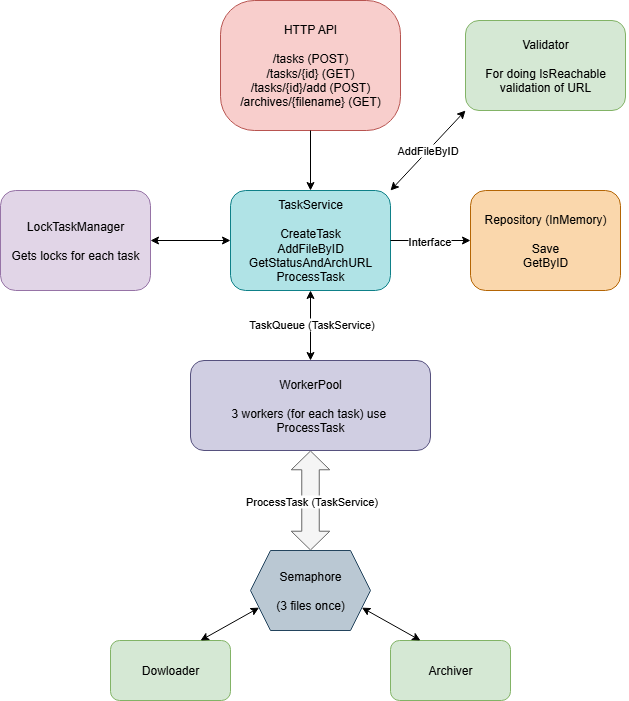

The diagram above was exported from draw.io. Its source (the exported page's mxGraphModel, read from the mxfile embedded in the PNG):
<mxGraphModel dx="1722" dy="934" grid="1" gridSize="10" guides="1" tooltips="1" connect="1" arrows="1" fold="1" page="1" pageScale="1" pageWidth="827" pageHeight="1169" background="light-dark(#FFFFFF,#FFFFFF)" math="0" shadow="0">
  <root>
    <mxCell id="0" />
    <mxCell id="1" parent="0" />
    <mxCell id="HgoehB7xhJvo3hHHSvCt-2" value="HTTP API&lt;div&gt;&lt;br&gt;&lt;div&gt;/tasks (POST)&lt;/div&gt;&lt;div&gt;/tasks/{id} (GET)&lt;/div&gt;&lt;div&gt;/tasks/{id}/add (POST)&lt;/div&gt;&lt;/div&gt;&lt;div&gt;/archives/{filename} (GET)&lt;/div&gt;" style="rounded=1;whiteSpace=wrap;html=1;strokeColor=#b85450;fillColor=#f8cecc;arcSize=26;" vertex="1" parent="1">
      <mxGeometry x="310" y="110" width="180" height="130" as="geometry" />
    </mxCell>
    <mxCell id="HgoehB7xhJvo3hHHSvCt-22" value="" style="endArrow=classic;html=1;rounded=0;strokeColor=light-dark(#000000,#000000);exitX=0.5;exitY=1;exitDx=0;exitDy=0;" edge="1" parent="1" source="HgoehB7xhJvo3hHHSvCt-2">
      <mxGeometry width="50" height="50" relative="1" as="geometry">
        <mxPoint x="470" y="260" as="sourcePoint" />
        <mxPoint x="400" y="300" as="targetPoint" />
      </mxGeometry>
    </mxCell>
    <mxCell id="HgoehB7xhJvo3hHHSvCt-23" value="TaskService&lt;div&gt;&lt;br&gt;&lt;/div&gt;&lt;div&gt;CreateTask&lt;/div&gt;&lt;div&gt;AddFileByID&lt;/div&gt;&lt;div&gt;GetStatusAndArchURL&lt;/div&gt;&lt;div&gt;ProcessTask&lt;/div&gt;" style="rounded=1;whiteSpace=wrap;html=1;fillColor=#b0e3e6;strokeColor=#0e8088;" vertex="1" parent="1">
      <mxGeometry x="320" y="300" width="160" height="100" as="geometry" />
    </mxCell>
    <mxCell id="HgoehB7xhJvo3hHHSvCt-24" value="" style="endArrow=classic;html=1;rounded=0;strokeColor=light-dark(#000000,#000000);exitX=1;exitY=0.5;exitDx=0;exitDy=0;" edge="1" parent="1" source="HgoehB7xhJvo3hHHSvCt-25">
      <mxGeometry width="50" height="50" relative="1" as="geometry">
        <mxPoint x="610" y="260" as="sourcePoint" />
        <mxPoint x="580" y="350" as="targetPoint" />
      </mxGeometry>
    </mxCell>
    <mxCell id="HgoehB7xhJvo3hHHSvCt-27" value="" style="endArrow=classic;html=1;rounded=0;strokeColor=light-dark(#000000,#000000);exitX=1;exitY=0.5;exitDx=0;exitDy=0;" edge="1" parent="1" source="HgoehB7xhJvo3hHHSvCt-23" target="HgoehB7xhJvo3hHHSvCt-25">
      <mxGeometry width="50" height="50" relative="1" as="geometry">
        <mxPoint x="480" y="350" as="sourcePoint" />
        <mxPoint x="580" y="350" as="targetPoint" />
      </mxGeometry>
    </mxCell>
    <mxCell id="HgoehB7xhJvo3hHHSvCt-50" value="Interface" style="edgeLabel;html=1;align=center;verticalAlign=middle;resizable=0;points=[];" vertex="1" connectable="0" parent="HgoehB7xhJvo3hHHSvCt-27">
      <mxGeometry x="-0.05" relative="1" as="geometry">
        <mxPoint as="offset" />
      </mxGeometry>
    </mxCell>
    <mxCell id="HgoehB7xhJvo3hHHSvCt-25" value="Repository (InMemory)&lt;br&gt;&lt;br&gt;Save&lt;br&gt;GetByID" style="rounded=1;whiteSpace=wrap;html=1;fillColor=#fad7ac;strokeColor=#b46504;" vertex="1" parent="1">
      <mxGeometry x="560" y="300" width="150" height="100" as="geometry" />
    </mxCell>
    <mxCell id="HgoehB7xhJvo3hHHSvCt-28" value="Dowloader" style="rounded=1;whiteSpace=wrap;html=1;fillColor=#d5e8d4;strokeColor=#82b366;" vertex="1" parent="1">
      <mxGeometry x="200" y="750" width="120" height="60" as="geometry" />
    </mxCell>
    <mxCell id="HgoehB7xhJvo3hHHSvCt-34" value="" style="shape=flexArrow;endArrow=classic;startArrow=classic;html=1;rounded=0;width=17.5;endSize=5.925000000000001;fillColor=#f5f5f5;strokeColor=#666666;entryX=0.5;entryY=1;entryDx=0;entryDy=0;exitX=0.5;exitY=0;exitDx=0;exitDy=0;startSize=5.925000000000001;" edge="1" parent="1" source="HgoehB7xhJvo3hHHSvCt-42" target="HgoehB7xhJvo3hHHSvCt-38">
      <mxGeometry width="100" height="100" relative="1" as="geometry">
        <mxPoint x="399.58000000000004" y="670" as="sourcePoint" />
        <mxPoint x="399.58000000000004" y="550" as="targetPoint" />
      </mxGeometry>
    </mxCell>
    <mxCell id="HgoehB7xhJvo3hHHSvCt-35" value="ProcessTask (TaskService)" style="edgeLabel;html=1;align=center;verticalAlign=middle;resizable=0;points=[];" vertex="1" connectable="0" parent="HgoehB7xhJvo3hHHSvCt-34">
      <mxGeometry x="0.1033" relative="1" as="geometry">
        <mxPoint y="5" as="offset" />
      </mxGeometry>
    </mxCell>
    <mxCell id="HgoehB7xhJvo3hHHSvCt-38" value="WorkerPool&lt;div&gt;&lt;br&gt;&lt;/div&gt;&lt;div&gt;3 workers (for each task) use&amp;nbsp;&lt;/div&gt;&lt;div&gt;ProcessTask&lt;/div&gt;" style="rounded=1;whiteSpace=wrap;html=1;fillColor=#d0cee2;strokeColor=#56517e;" vertex="1" parent="1">
      <mxGeometry x="280" y="470" width="240" height="90" as="geometry" />
    </mxCell>
    <mxCell id="HgoehB7xhJvo3hHHSvCt-39" value="Archiver" style="rounded=1;whiteSpace=wrap;html=1;fillColor=#d5e8d4;strokeColor=#82b366;" vertex="1" parent="1">
      <mxGeometry x="480" y="750" width="120" height="60" as="geometry" />
    </mxCell>
    <mxCell id="HgoehB7xhJvo3hHHSvCt-40" value="" style="endArrow=classic;startArrow=classic;html=1;rounded=0;strokeColor=light-dark(#000000,#000000);exitX=0.75;exitY=0;exitDx=0;exitDy=0;entryX=0;entryY=0.75;entryDx=0;entryDy=0;" edge="1" parent="1" source="HgoehB7xhJvo3hHHSvCt-28" target="HgoehB7xhJvo3hHHSvCt-42">
      <mxGeometry width="50" height="50" relative="1" as="geometry">
        <mxPoint x="320" y="670" as="sourcePoint" />
        <mxPoint x="250" y="670" as="targetPoint" />
      </mxGeometry>
    </mxCell>
    <mxCell id="HgoehB7xhJvo3hHHSvCt-41" value="" style="endArrow=classic;startArrow=classic;html=1;rounded=0;strokeColor=light-dark(#000000,#000000);exitX=0.25;exitY=0;exitDx=0;exitDy=0;entryX=1;entryY=0.75;entryDx=0;entryDy=0;" edge="1" parent="1" source="HgoehB7xhJvo3hHHSvCt-39" target="HgoehB7xhJvo3hHHSvCt-42">
      <mxGeometry width="50" height="50" relative="1" as="geometry">
        <mxPoint x="430" y="690" as="sourcePoint" />
        <mxPoint x="560" y="680" as="targetPoint" />
      </mxGeometry>
    </mxCell>
    <mxCell id="HgoehB7xhJvo3hHHSvCt-42" value="Semaphore&lt;div&gt;&lt;br&gt;&lt;/div&gt;&lt;div&gt;(3 files once)&lt;/div&gt;" style="shape=hexagon;perimeter=hexagonPerimeter2;whiteSpace=wrap;html=1;fixedSize=1;fillColor=#bac8d3;strokeColor=#23445d;" vertex="1" parent="1">
      <mxGeometry x="340" y="660" width="120" height="80" as="geometry" />
    </mxCell>
    <mxCell id="HgoehB7xhJvo3hHHSvCt-44" value="" style="endArrow=classic;startArrow=classic;html=1;rounded=0;strokeColor=light-dark(#000000,#000000);exitX=0.5;exitY=0;exitDx=0;exitDy=0;entryX=0.5;entryY=1;entryDx=0;entryDy=0;" edge="1" parent="1" source="HgoehB7xhJvo3hHHSvCt-38" target="HgoehB7xhJvo3hHHSvCt-23">
      <mxGeometry width="50" height="50" relative="1" as="geometry">
        <mxPoint x="430" y="480" as="sourcePoint" />
        <mxPoint x="430" y="420" as="targetPoint" />
      </mxGeometry>
    </mxCell>
    <mxCell id="HgoehB7xhJvo3hHHSvCt-49" value="TaskQueue (TaskService)" style="edgeLabel;html=1;align=center;verticalAlign=middle;resizable=0;points=[];" vertex="1" connectable="0" parent="HgoehB7xhJvo3hHHSvCt-44">
      <mxGeometry x="0.0519" relative="1" as="geometry">
        <mxPoint as="offset" />
      </mxGeometry>
    </mxCell>
    <mxCell id="HgoehB7xhJvo3hHHSvCt-52" value="" style="endArrow=classic;startArrow=classic;html=1;rounded=0;strokeColor=light-dark(#000000,#000000);exitX=0;exitY=0.5;exitDx=0;exitDy=0;entryX=1;entryY=0.5;entryDx=0;entryDy=0;" edge="1" parent="1" source="HgoehB7xhJvo3hHHSvCt-23" target="HgoehB7xhJvo3hHHSvCt-53">
      <mxGeometry width="50" height="50" relative="1" as="geometry">
        <mxPoint x="149" y="393" as="sourcePoint" />
        <mxPoint x="180" y="330" as="targetPoint" />
      </mxGeometry>
    </mxCell>
    <mxCell id="HgoehB7xhJvo3hHHSvCt-53" value="LockTaskManager&lt;div&gt;&lt;br&gt;&lt;/div&gt;&lt;div&gt;Gets locks for each task&lt;/div&gt;" style="rounded=1;whiteSpace=wrap;html=1;fillColor=#e1d5e7;strokeColor=#9673a6;" vertex="1" parent="1">
      <mxGeometry x="90" y="300" width="150" height="100" as="geometry" />
    </mxCell>
    <mxCell id="HgoehB7xhJvo3hHHSvCt-55" value="" style="endArrow=classic;startArrow=classic;html=1;rounded=0;strokeColor=light-dark(#000000,#000000);entryX=1;entryY=0;entryDx=0;entryDy=0;exitX=0;exitY=1;exitDx=0;exitDy=0;" edge="1" parent="1" source="HgoehB7xhJvo3hHHSvCt-56" target="HgoehB7xhJvo3hHHSvCt-23">
      <mxGeometry width="50" height="50" relative="1" as="geometry">
        <mxPoint x="590" y="230" as="sourcePoint" />
        <mxPoint x="650" y="160" as="targetPoint" />
      </mxGeometry>
    </mxCell>
    <mxCell id="HgoehB7xhJvo3hHHSvCt-58" value="AddFileByID" style="edgeLabel;html=1;align=center;verticalAlign=middle;resizable=0;points=[];" vertex="1" connectable="0" parent="HgoehB7xhJvo3hHHSvCt-55">
      <mxGeometry x="0.0057" y="-1" relative="1" as="geometry">
        <mxPoint as="offset" />
      </mxGeometry>
    </mxCell>
    <mxCell id="HgoehB7xhJvo3hHHSvCt-56" value="Validator&lt;div&gt;&lt;br&gt;&lt;/div&gt;&lt;div&gt;For doing IsReachable validation of URL&lt;/div&gt;" style="rounded=1;whiteSpace=wrap;html=1;fillColor=#d5e8d4;strokeColor=#82b366;" vertex="1" parent="1">
      <mxGeometry x="555" y="130" width="160" height="90" as="geometry" />
    </mxCell>
  </root>
</mxGraphModel>